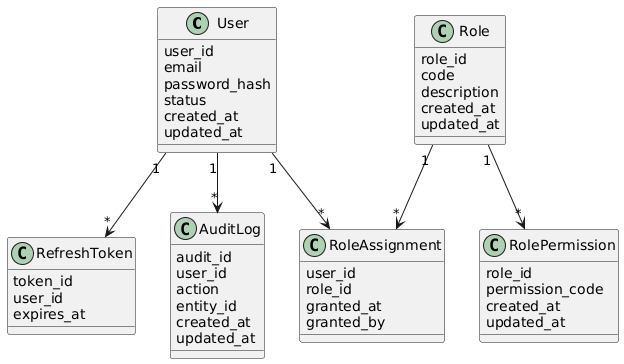

The diagram above was rendered by PlantUML. Its source (embedded in the PNG):
@startuml
class User {
    user_id
    email
    password_hash
    status
    created_at
    updated_at
}

class Role {
    role_id
    code
    description
    created_at
    updated_at
}

class RolePermission {
    role_id
    permission_code
    created_at
    updated_at
}

class RoleAssignment {
    user_id
    role_id
    granted_at
    granted_by
}

class RefreshToken {
    token_id
    user_id
    expires_at
}

class AuditLog {
    audit_id
    user_id
    action
    entity_id
    created_at
    updated_at
}

User "1" --> "*" RoleAssignment
Role "1" --> "*" RoleAssignment
Role "1" --> "*" RolePermission
User "1" --> "*" RefreshToken
User "1" --> "*" AuditLog
@enduml